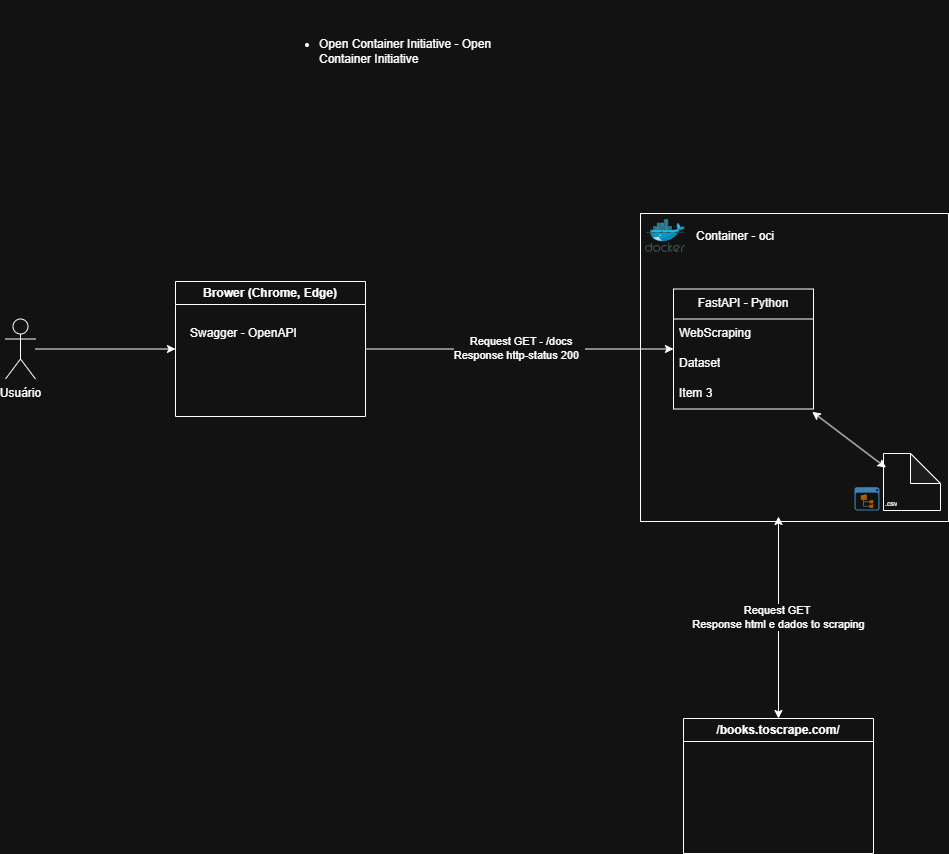

The diagram above was exported from draw.io. Its source (the exported page's mxGraphModel, read from the mxfile embedded in the PNG):
<mxGraphModel dx="1668" dy="889" grid="0" gridSize="10" guides="1" tooltips="1" connect="1" arrows="1" fold="1" page="1" pageScale="1" pageWidth="1654" pageHeight="1169" background="none" math="0" shadow="0">
  <root>
    <mxCell id="Xouni7NPk9yHtfWTpj1M-0" />
    <mxCell id="Xouni7NPk9yHtfWTpj1M-1" parent="Xouni7NPk9yHtfWTpj1M-0" />
    <mxCell id="Xouni7NPk9yHtfWTpj1M-2" value="" style="whiteSpace=wrap;html=1;aspect=fixed;" vertex="1" parent="Xouni7NPk9yHtfWTpj1M-1">
      <mxGeometry x="755" y="282" width="308" height="308" as="geometry" />
    </mxCell>
    <mxCell id="Xouni7NPk9yHtfWTpj1M-3" value="" style="edgeStyle=orthogonalEdgeStyle;rounded=0;orthogonalLoop=1;jettySize=auto;html=1;" edge="1" parent="Xouni7NPk9yHtfWTpj1M-1" source="Xouni7NPk9yHtfWTpj1M-4" target="Xouni7NPk9yHtfWTpj1M-6">
      <mxGeometry relative="1" as="geometry">
        <mxPoint x="240" y="417.5" as="targetPoint" />
      </mxGeometry>
    </mxCell>
    <mxCell id="Xouni7NPk9yHtfWTpj1M-4" value="U&lt;span style=&quot;background-color: transparent; color: light-dark(rgb(0, 0, 0), rgb(255, 255, 255));&quot;&gt;suário&lt;/span&gt;" style="shape=umlActor;verticalLabelPosition=bottom;verticalAlign=top;html=1;outlineConnect=0;" vertex="1" parent="Xouni7NPk9yHtfWTpj1M-1">
      <mxGeometry x="120" y="387.5" width="30" height="60" as="geometry" />
    </mxCell>
    <mxCell id="Xouni7NPk9yHtfWTpj1M-5" value="&amp;nbsp;Request GET - /docs&lt;br&gt;Response http-status 200&amp;nbsp;&amp;nbsp;" style="edgeStyle=orthogonalEdgeStyle;rounded=0;orthogonalLoop=1;jettySize=auto;html=1;" edge="1" parent="Xouni7NPk9yHtfWTpj1M-1" source="Xouni7NPk9yHtfWTpj1M-6" target="Xouni7NPk9yHtfWTpj1M-7">
      <mxGeometry relative="1" as="geometry">
        <mxPoint x="615" y="417.5" as="targetPoint" />
      </mxGeometry>
    </mxCell>
    <mxCell id="Xouni7NPk9yHtfWTpj1M-6" value="Brower (Chrome, Edge)" style="swimlane;whiteSpace=wrap;html=1;" vertex="1" parent="Xouni7NPk9yHtfWTpj1M-1">
      <mxGeometry x="290" y="350" width="190" height="135" as="geometry">
        <mxRectangle x="570" y="342.5" width="170" height="30" as="alternateBounds" />
      </mxGeometry>
    </mxCell>
    <mxCell id="JnBX8OUe0AaZtTpe3dwt-5" value="Swagger - OpenAPI" style="text;strokeColor=none;fillColor=none;align=left;verticalAlign=middle;spacingLeft=4;spacingRight=4;overflow=hidden;points=[[0,0.5],[1,0.5]];portConstraint=eastwest;rotatable=0;whiteSpace=wrap;html=1;" vertex="1" parent="Xouni7NPk9yHtfWTpj1M-6">
      <mxGeometry x="9" y="37.5" width="140" height="30" as="geometry" />
    </mxCell>
    <mxCell id="Xouni7NPk9yHtfWTpj1M-7" value="FastAPI - Python" style="swimlane;fontStyle=0;childLayout=stackLayout;horizontal=1;startSize=30;horizontalStack=0;resizeParent=1;resizeParentMax=0;resizeLast=0;collapsible=1;marginBottom=0;whiteSpace=wrap;html=1;" vertex="1" parent="Xouni7NPk9yHtfWTpj1M-1">
      <mxGeometry x="788" y="357.5" width="140" height="120" as="geometry">
        <mxRectangle x="764" y="402.5" width="126" height="30" as="alternateBounds" />
      </mxGeometry>
    </mxCell>
    <mxCell id="Xouni7NPk9yHtfWTpj1M-8" value="WebScraping" style="text;strokeColor=none;fillColor=none;align=left;verticalAlign=middle;spacingLeft=4;spacingRight=4;overflow=hidden;points=[[0,0.5],[1,0.5]];portConstraint=eastwest;rotatable=0;whiteSpace=wrap;html=1;" vertex="1" parent="Xouni7NPk9yHtfWTpj1M-7">
      <mxGeometry y="30" width="140" height="30" as="geometry" />
    </mxCell>
    <mxCell id="Xouni7NPk9yHtfWTpj1M-9" value="Dataset" style="text;strokeColor=none;fillColor=none;align=left;verticalAlign=middle;spacingLeft=4;spacingRight=4;overflow=hidden;points=[[0,0.5],[1,0.5]];portConstraint=eastwest;rotatable=0;whiteSpace=wrap;html=1;" vertex="1" parent="Xouni7NPk9yHtfWTpj1M-7">
      <mxGeometry y="60" width="140" height="30" as="geometry" />
    </mxCell>
    <mxCell id="Xouni7NPk9yHtfWTpj1M-10" value="Item 3" style="text;strokeColor=none;fillColor=none;align=left;verticalAlign=middle;spacingLeft=4;spacingRight=4;overflow=hidden;points=[[0,0.5],[1,0.5]];portConstraint=eastwest;rotatable=0;whiteSpace=wrap;html=1;" vertex="1" parent="Xouni7NPk9yHtfWTpj1M-7">
      <mxGeometry y="90" width="140" height="30" as="geometry" />
    </mxCell>
    <mxCell id="Xouni7NPk9yHtfWTpj1M-11" value="Container - oci&amp;nbsp;&amp;nbsp;" style="text;strokeColor=none;fillColor=none;align=left;verticalAlign=middle;spacingLeft=4;spacingRight=4;overflow=hidden;points=[[0,0.5],[1,0.5]];portConstraint=eastwest;rotatable=0;whiteSpace=wrap;html=1;" vertex="1" parent="Xouni7NPk9yHtfWTpj1M-1">
      <mxGeometry x="805" y="289.5" width="140" height="30" as="geometry" />
    </mxCell>
    <mxCell id="Xouni7NPk9yHtfWTpj1M-12" value="" style="shape=note;whiteSpace=wrap;html=1;backgroundOutline=1;darkOpacity=0.05;" vertex="1" parent="Xouni7NPk9yHtfWTpj1M-1">
      <mxGeometry x="998" y="522" width="57" height="57" as="geometry" />
    </mxCell>
    <mxCell id="Xouni7NPk9yHtfWTpj1M-13" value="&lt;font style=&quot;font-size: 7px;&quot;&gt;.csv&lt;/font&gt;" style="text;strokeColor=none;fillColor=none;align=left;verticalAlign=middle;spacingLeft=4;spacingRight=4;overflow=hidden;points=[[0,0.5],[1,0.5]];portConstraint=eastwest;rotatable=0;whiteSpace=wrap;html=1;" vertex="1" parent="Xouni7NPk9yHtfWTpj1M-1">
      <mxGeometry x="994" y="561" width="36" height="18" as="geometry" />
    </mxCell>
    <mxCell id="Xouni7NPk9yHtfWTpj1M-14" value="" style="endArrow=classic;startArrow=classic;html=1;rounded=0;entryX=0.044;entryY=0.249;entryDx=0;entryDy=0;entryPerimeter=0;exitX=0.991;exitY=1.094;exitDx=0;exitDy=0;exitPerimeter=0;" edge="1" parent="Xouni7NPk9yHtfWTpj1M-1" source="Xouni7NPk9yHtfWTpj1M-10" target="Xouni7NPk9yHtfWTpj1M-12">
      <mxGeometry width="50" height="50" relative="1" as="geometry">
        <mxPoint x="910" y="523" as="sourcePoint" />
        <mxPoint x="976" y="510" as="targetPoint" />
      </mxGeometry>
    </mxCell>
    <mxCell id="JnBX8OUe0AaZtTpe3dwt-0" value="" style="image;sketch=0;aspect=fixed;html=1;points=[];align=center;fontSize=12;image=img/lib/mscae/Docker.svg;" vertex="1" parent="Xouni7NPk9yHtfWTpj1M-1">
      <mxGeometry x="760" y="288" width="40.24" height="33" as="geometry" />
    </mxCell>
    <mxCell id="JnBX8OUe0AaZtTpe3dwt-1" value="&lt;ul style=&quot;padding-left: 20px; margin-top: 0px;&quot;&gt;&lt;li&gt;&lt;a href=&quot;https://opencontainers.org/&quot;&gt;Open Container Initiative - Open Container Initiative&lt;/a&gt;&lt;/li&gt;&lt;/ul&gt;" style="text;html=1;whiteSpace=wrap;strokeColor=none;fillColor=none;align=left;verticalAlign=middle;rounded=0;" vertex="1" parent="Xouni7NPk9yHtfWTpj1M-1">
      <mxGeometry x="412" y="69" width="228" height="114" as="geometry" />
    </mxCell>
    <mxCell id="JnBX8OUe0AaZtTpe3dwt-2" value="" style="shadow=0;dashed=0;html=1;strokeColor=none;fillColor=#4495D1;labelPosition=center;verticalLabelPosition=bottom;verticalAlign=top;align=center;outlineConnect=0;shape=mxgraph.veeam.2d.file_system_browser;" vertex="1" parent="Xouni7NPk9yHtfWTpj1M-1">
      <mxGeometry x="969" y="555.7" width="25" height="23.3" as="geometry" />
    </mxCell>
    <mxCell id="aRJ8hTwGrVBz-V2KI-Ub-2" value="Request GET&amp;nbsp;&lt;div&gt;Response html e dados to scraping&lt;/div&gt;" style="edgeStyle=orthogonalEdgeStyle;rounded=0;orthogonalLoop=1;jettySize=auto;html=1;curved=0;startArrow=classic;startFill=1;" edge="1" parent="Xouni7NPk9yHtfWTpj1M-1" source="aRJ8hTwGrVBz-V2KI-Ub-0">
      <mxGeometry relative="1" as="geometry">
        <mxPoint x="893" y="585" as="targetPoint" />
      </mxGeometry>
    </mxCell>
    <mxCell id="aRJ8hTwGrVBz-V2KI-Ub-0" value="/books.toscrape.com/" style="swimlane;whiteSpace=wrap;html=1;" vertex="1" parent="Xouni7NPk9yHtfWTpj1M-1">
      <mxGeometry x="798" y="787" width="190" height="135" as="geometry">
        <mxRectangle x="570" y="342.5" width="170" height="30" as="alternateBounds" />
      </mxGeometry>
    </mxCell>
  </root>
</mxGraphModel>